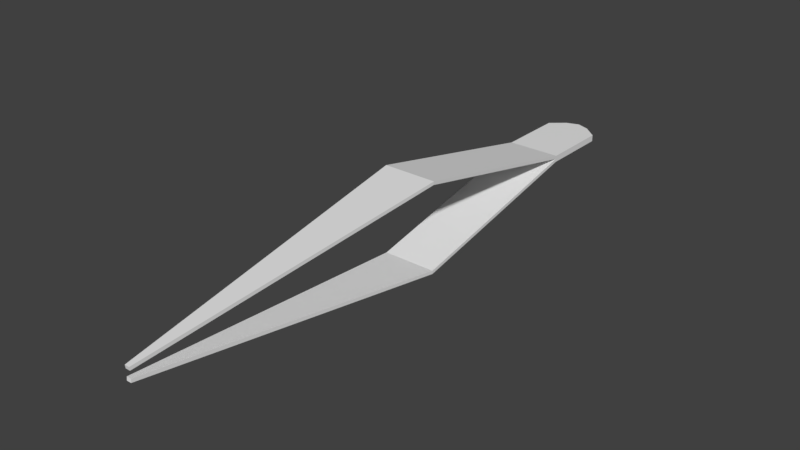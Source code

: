 # Source: Tweezers.blend  (saved by Blender 2.79.0; exported with 4.5.12 LTS)
import bpy
from mathutils import Matrix  # noqa: F401  (used for matrix-valued properties, if any)

bpy.ops.wm.read_factory_settings(use_empty=True)
scene = bpy.context.scene
scene.name = 'Scene'

# ---- collections
col_collection_1 = bpy.data.collections.new('Collection 1'); scene.collection.children.link(col_collection_1)

# ---- world
world_world = bpy.data.worlds.new('World'); scene.world = world_world
world_world.color = (0.05088, 0.05088, 0.05088)
world_world.use_sun_shadow = False
world_world.sun_shadow_jitter_overblur = 0.0
world_world.cycles.sampling_method = 'MANUAL'

# ---- meshes
me_plane = bpy.data.meshes.new('Plane')
me_plane.from_pydata([(-0.08791, -1.702, 0.03148), (0.08791, -1.702, 0.03148), (-1.0, 1.0, 0.01525), (1.0, 1.0, 0.01525), (1.0, -0.25, 0.2134), (-1.0, -0.25, 0.2134), (1.0, 0.675, 0.01525), (-1.0, 0.675, 0.01525), (0.4715, 1.057, 0.01525), (-0.4715, 1.057, 0.01525), (0.0, 1.078, 0.01525)], [], [(1, 4, 5, 0), (4, 6, 7, 5), (7, 6, 3, 8, 10, 9, 2)])
me_plane.use_remesh_preserve_volume = False
me_plane.use_remesh_preserve_attributes = False
me_plane.use_mirror_vertex_groups = False
me_plane.update()

# ---- objects
ob_plane = bpy.data.objects.new('Plane', me_plane)

# ---- transforms, parenting, visibility, modifiers, constraints
ob_plane.location = (0.0, 0.0, 0.0)
ob_plane.scale = (0.1257, 1.0, 1.0)
ob_plane.lineart.crease_threshold = 0.0
_m = ob_plane.modifiers.new('Solidify', 'SOLIDIFY')
_m.thickness = 0.0157
_m.nonmanifold_thickness_mode = 'FIXED'
_m.nonmanifold_merge_threshold = 0.0003
_m = ob_plane.modifiers.new('Mirror', 'MIRROR')
_m.use_axis = (False, False, True)

# ---- collection membership
col_collection_1.objects.link(ob_plane)

# ---- scene / render settings (as saved in the file)
scene.frame_start = 1; scene.frame_end = 250; scene.frame_set(1)
scene.render.engine = 'BLENDER_EEVEE_NEXT'
scene.render.resolution_percentage = 50
scene.render.dither_intensity = 0.0
scene.cycles.use_denoising = False
scene.cycles.samples = 128
scene.cycles.sampling_pattern = 'TABULATED_SOBOL'
scene.cycles.use_adaptive_sampling = False
scene.cycles.use_light_tree = False
scene.cycles.blur_glossy = 0.0
scene.cycles.sample_clamp_indirect = 0.0
scene.view_settings.view_transform = 'Standard'
bpy.context.view_layer.update()

# ---- added for rendering (the .blend has no active camera and no usable light): camera, sun
cam_auto = bpy.data.cameras.new('AutoCamera')
cam_auto.lens = 50.0
cam_auto.sensor_width = 36.0
cam_auto.clip_end = 1000.0
ob_auto_camera = bpy.data.objects.new('AutoCamera', cam_auto)
scene.collection.objects.link(ob_auto_camera)
ob_auto_camera.location = (2.61242, -3.44676, 2.08993)
ob_auto_camera.rotation_euler = (1.09748, -7.21219e-08, 0.694738)
scene.camera = ob_auto_camera
light_auto_sun = bpy.data.lights.new('AutoSun', 'SUN')
light_auto_sun.energy = 3.0
light_auto_sun.angle = 0.0523599
ob_auto_sun = bpy.data.objects.new('AutoSun', light_auto_sun)
scene.collection.objects.link(ob_auto_sun)
ob_auto_sun.rotation_euler = (0.872665, 0.174533, 0.523599)
bpy.context.view_layer.update()

